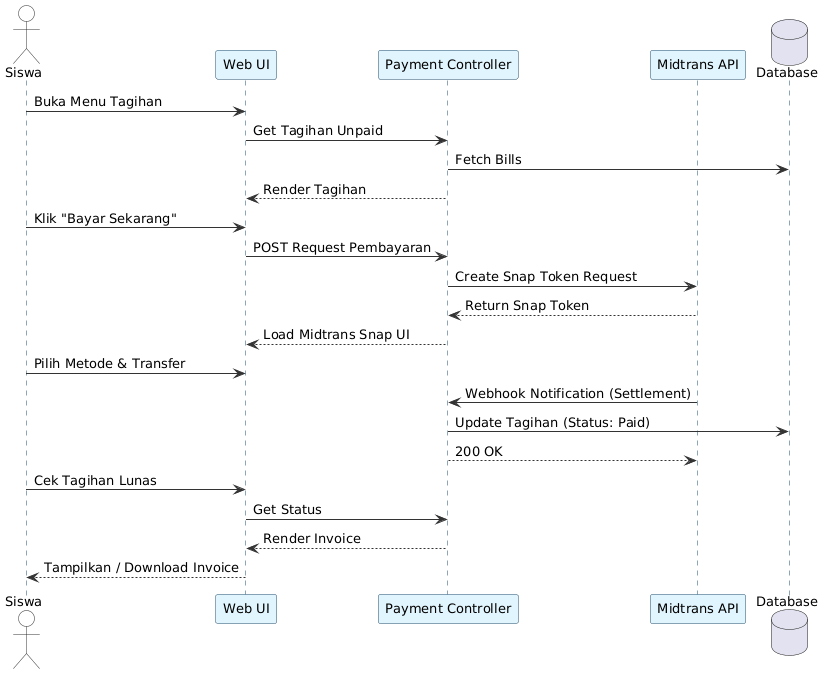

The diagram above was rendered by PlantUML. Its source (embedded in the PNG):
@startuml
skinparam BackgroundColor white
skinparam SequenceLifeLineBorderColor #1c4a6b
skinparam SequenceParticipantBorderColor #1c4a6b
skinparam SequenceParticipantBackgroundColor #e1f5fe
skinparam SequenceActorBorderColor #333333
skinparam SequenceActorBackgroundColor #f9f9f9
skinparam SequenceArrowColor #333333
skinparam DefaultFontName Arial
skinparam DefaultFontSize 13
actor Siswa
participant "Web UI" as UI
participant "Payment Controller" as PC
participant "Midtrans API" as Midtrans
database Database

Siswa -> UI: Buka Menu Tagihan
UI -> PC: Get Tagihan Unpaid
PC -> Database: Fetch Bills
PC --> UI: Render Tagihan
Siswa -> UI: Klik "Bayar Sekarang"
UI -> PC: POST Request Pembayaran
PC -> Midtrans: Create Snap Token Request
Midtrans --> PC: Return Snap Token
PC --> UI: Load Midtrans Snap UI
Siswa -> UI: Pilih Metode & Transfer
Midtrans -> PC: Webhook Notification (Settlement)
PC -> Database: Update Tagihan (Status: Paid)
PC --> Midtrans: 200 OK
Siswa -> UI: Cek Tagihan Lunas
UI -> PC: Get Status
PC --> UI: Render Invoice
UI --> Siswa: Tampilkan / Download Invoice
@enduml